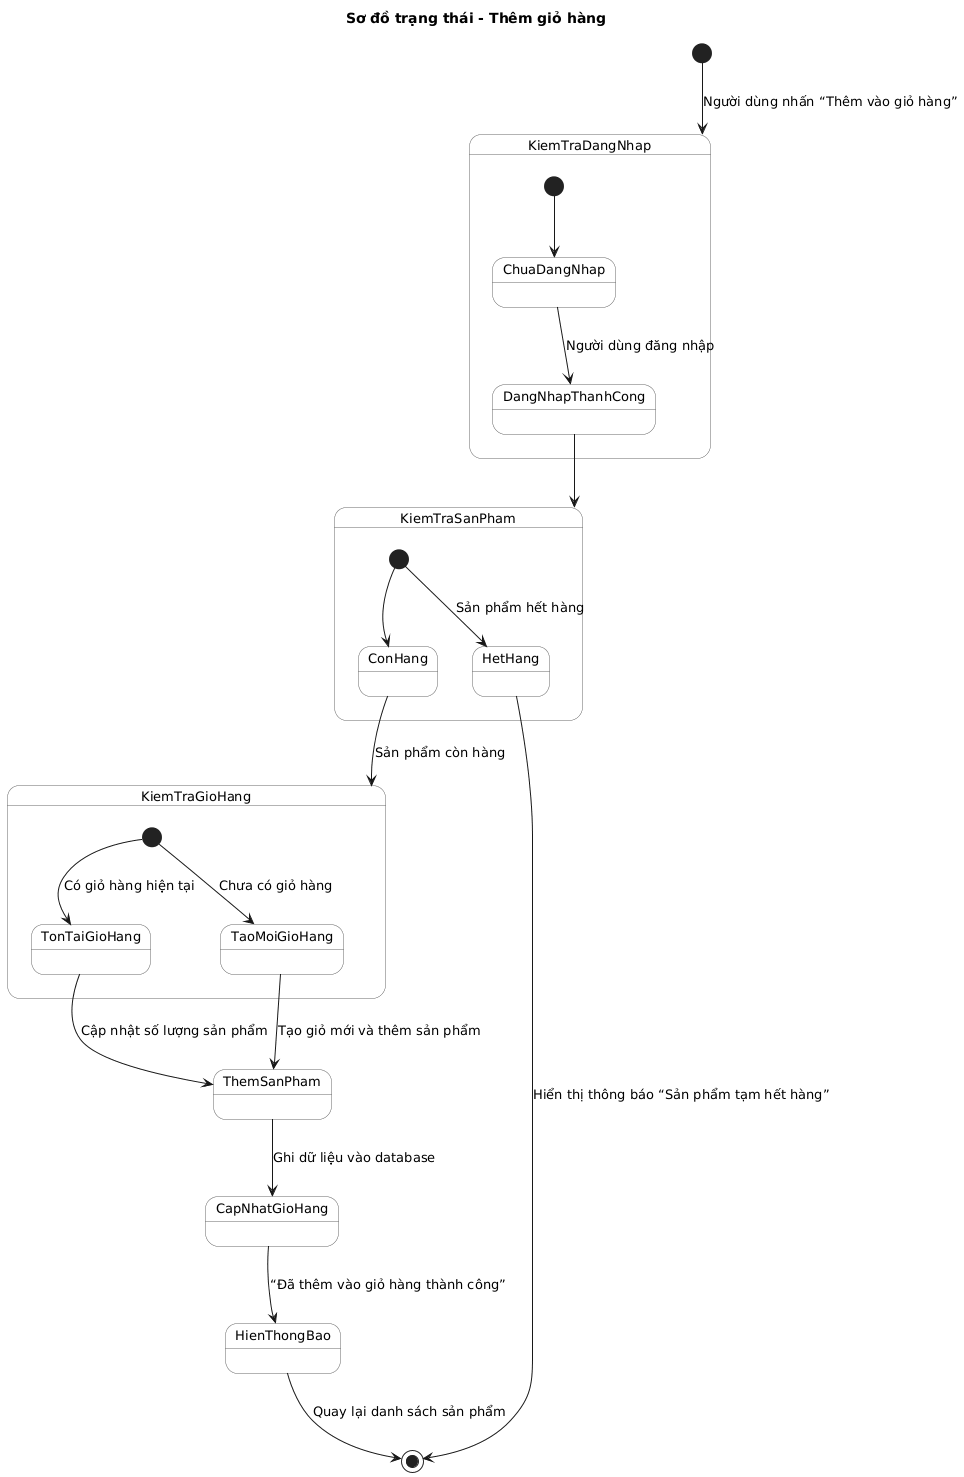

The diagram above was rendered by PlantUML. Its source (embedded in the PNG):
@startuml
title "Sơ đồ trạng thái - Thêm giỏ hàng"

skinparam shadowing false
skinparam backgroundColor #ffffff
skinparam state {
  BackgroundColor #f9f9f9
  BorderColor #666666
  FontName Arial
  FontSize 13
}

[*] --> KiemTraDangNhap : Người dùng nhấn “Thêm vào giỏ hàng”

state KiemTraDangNhap {
  [*] --> ChuaDangNhap
  ChuaDangNhap --> DangNhapThanhCong : Người dùng đăng nhập
}
DangNhapThanhCong --> KiemTraSanPham

state KiemTraSanPham {
  [*] --> ConHang
  ConHang --> KiemTraGioHang : Sản phẩm còn hàng
  [*] --> HetHang : Sản phẩm hết hàng
}
HetHang --> [*] : Hiển thị thông báo “Sản phẩm tạm hết hàng”

state KiemTraGioHang {
  [*] --> TonTaiGioHang : Có giỏ hàng hiện tại
  [*] --> TaoMoiGioHang : Chưa có giỏ hàng
}

TonTaiGioHang --> ThemSanPham : Cập nhật số lượng sản phẩm
TaoMoiGioHang --> ThemSanPham : Tạo giỏ mới và thêm sản phẩm

ThemSanPham --> CapNhatGioHang : Ghi dữ liệu vào database
CapNhatGioHang --> HienThongBao : “Đã thêm vào giỏ hàng thành công”
HienThongBao --> [*] : Quay lại danh sách sản phẩm
@enduml